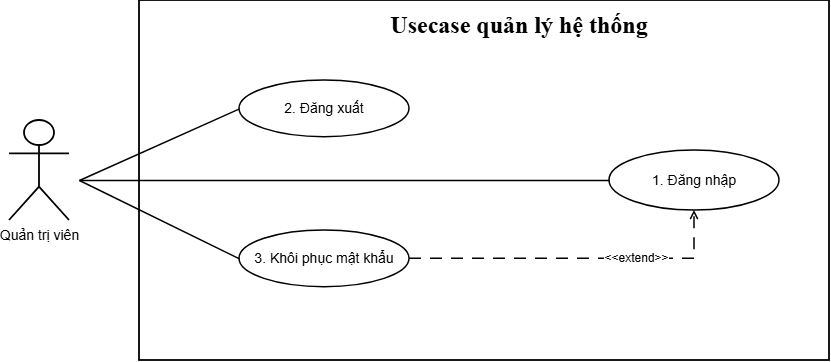

The diagram above was exported from draw.io. Its source (the exported page's mxGraphModel, read from the mxfile embedded in the PNG):
<mxGraphModel dx="1030" dy="562" grid="1" gridSize="10" guides="1" tooltips="1" connect="1" arrows="1" fold="1" page="1" pageScale="1" pageWidth="1169" pageHeight="1654" math="0" shadow="0">
  <root>
    <mxCell id="0" />
    <mxCell id="1" parent="0" />
    <mxCell id="cell_bc8bcbe133" parent="1" style="rounded=0;arcSize=8;whiteSpace=wrap;html=1;fillColor=none;strokeWidth=1.8;" value="" vertex="1">
      <mxGeometry height="360" width="690" x="380" y="170" as="geometry" />
    </mxCell>
    <mxCell id="cell_ab1556a2ff" parent="1" style="shape=umlActor;verticalLabelPosition=bottom;verticalAlign=top;html=1;outlineConnect=0;fillColor=none;strokeWidth=1.8;fontSize=14;" value="Quản trị viên" vertex="1">
      <mxGeometry height="100" width="60" x="250" y="290" as="geometry" />
    </mxCell>
    <mxCell id="cell_fd4d1788a1" parent="1" style="ellipse;whiteSpace=wrap;html=1;aspect=fixed;strokeWidth=1.5;fontSize=14;fillColor=none;" value="1. Đăng nhập" vertex="1">
      <mxGeometry height="60" width="170" x="850" y="320" as="geometry" />
    </mxCell>
    <mxCell id="cell_de50263434" parent="1" style="ellipse;whiteSpace=wrap;html=1;aspect=fixed;strokeWidth=1.5;fontSize=14;fillColor=none;" value="2. Đăng xuất" vertex="1">
      <mxGeometry height="56.67" width="170" x="480" y="250" as="geometry" />
    </mxCell>
    <mxCell id="edge_b5499924c3" edge="1" parent="1" style="endArrow=none;html=1;rounded=0;strokeWidth=1.4;fillColor=none;entryX=0;entryY=0.5;entryDx=0;entryDy=0;" target="cell_de50263434" value="">
      <mxGeometry relative="1" as="geometry">
        <mxPoint x="320" y="350" as="sourcePoint" />
      </mxGeometry>
    </mxCell>
    <mxCell id="edge_05a5b47a79" edge="1" parent="1" style="endArrow=none;html=1;rounded=0;strokeWidth=1.4;entryX=0;entryY=0.5;entryDx=0;entryDy=0;fillColor=none;" target="j7osQscbmp19ucFx_-ch-2" value="">
      <mxGeometry relative="1" as="geometry">
        <mxPoint x="320" y="350" as="sourcePoint" />
        <mxPoint x="571.833026" y="462.3759869999999" as="targetPoint" />
      </mxGeometry>
    </mxCell>
    <mxCell id="j7osQscbmp19ucFx_-ch-2" parent="1" style="ellipse;whiteSpace=wrap;html=1;strokeWidth=1.5;fillColor=none;" value="&lt;span style=&quot;font-size: 14px;&quot;&gt;3. Khôi phục mật khẩu&lt;/span&gt;" vertex="1">
      <mxGeometry height="56.67" width="170" x="480" y="400" as="geometry" />
    </mxCell>
    <mxCell id="MISuCiXreoPu7kRAutrP-1" parent="1" style="text;html=1;whiteSpace=wrap;fillColor=none;align=center;verticalAlign=middle;rounded=0;fontStyle=1" value="&lt;font face=&quot;Times New Roman&quot;&gt;&lt;span style=&quot;font-size: 24px;&quot;&gt;Usecase quản lý hệ thống&lt;/span&gt;&lt;/font&gt;" vertex="1">
      <mxGeometry height="30" width="280" x="620" y="180" as="geometry" />
    </mxCell>
    <mxCell id="iyqu2y-AiKefJweR2WJe-2" edge="1" parent="1" source="j7osQscbmp19ucFx_-ch-2" style="endArrow=open;endFill=0;html=1;rounded=0;dashed=1;dashPattern=8 6;strokeWidth=1.5;fontSize=12;fontColor=#C9753D;labelBackgroundColor=#FFFFFF;fillColor=none;entryX=0.5;entryY=1;entryDx=0;entryDy=0;exitX=1;exitY=0.5;exitDx=0;exitDy=0;" target="cell_fd4d1788a1" value="&lt;span style=&quot;color: rgb(0, 0, 0);&quot;&gt;&amp;lt;&amp;lt;extend&amp;gt;&amp;gt;&lt;/span&gt;">
      <mxGeometry relative="1" x="0.3642" as="geometry">
        <mxPoint as="offset" />
        <Array as="points">
          <mxPoint x="935" y="428.34" />
        </Array>
        <mxPoint x="790" y="390" as="sourcePoint" />
        <mxPoint x="1042" y="390" as="targetPoint" />
      </mxGeometry>
    </mxCell>
    <mxCell id="iyqu2y-AiKefJweR2WJe-3" edge="1" parent="1" style="endArrow=none;html=1;rounded=0;strokeWidth=1.4;entryX=0;entryY=0.5;entryDx=0;entryDy=0;fillColor=none;" target="cell_fd4d1788a1" value="">
      <mxGeometry relative="1" as="geometry">
        <mxPoint x="320" y="350" as="sourcePoint" />
        <mxPoint x="770" y="408" as="targetPoint" />
      </mxGeometry>
    </mxCell>
  </root>
</mxGraphModel>